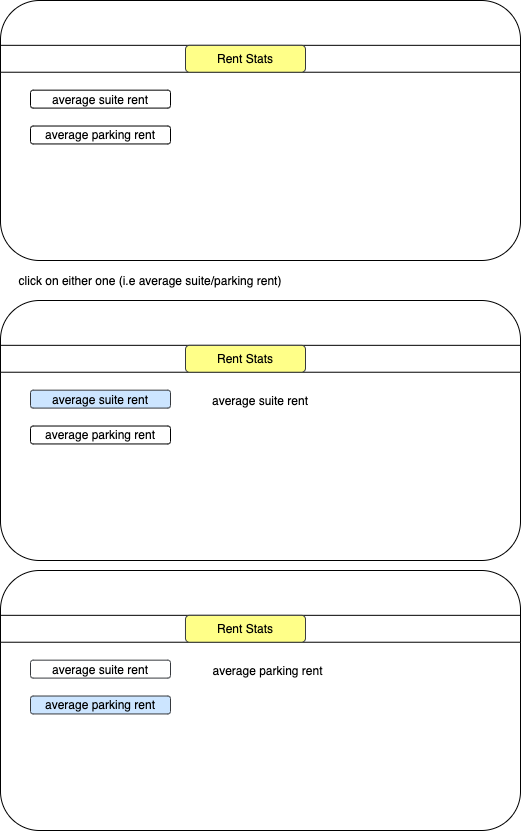

The diagram above was exported from draw.io. Its source (the exported page's mxGraphModel, read from the mxfile embedded in the PNG):
<mxGraphModel dx="946" dy="577" grid="1" gridSize="10" guides="1" tooltips="1" connect="1" arrows="1" fold="1" page="1" pageScale="1" pageWidth="850" pageHeight="1100" math="0" shadow="0">
  <root>
    <mxCell id="0Mr5G6s5IQarTzx0Z4FC-0" />
    <mxCell id="0Mr5G6s5IQarTzx0Z4FC-1" parent="0Mr5G6s5IQarTzx0Z4FC-0" />
    <mxCell id="0Mr5G6s5IQarTzx0Z4FC-89" value="" style="rounded=1;whiteSpace=wrap;html=1;" parent="0Mr5G6s5IQarTzx0Z4FC-1" vertex="1">
      <mxGeometry x="70" y="640" width="520" height="260" as="geometry" />
    </mxCell>
    <mxCell id="0Mr5G6s5IQarTzx0Z4FC-2" value="" style="group;container=1;" parent="0Mr5G6s5IQarTzx0Z4FC-1" vertex="1" connectable="0">
      <mxGeometry x="70" y="70" width="520" height="260" as="geometry" />
    </mxCell>
    <mxCell id="0Mr5G6s5IQarTzx0Z4FC-81" value="" style="group" parent="0Mr5G6s5IQarTzx0Z4FC-2" vertex="1" connectable="0">
      <mxGeometry width="520" height="260" as="geometry" />
    </mxCell>
    <mxCell id="0Mr5G6s5IQarTzx0Z4FC-3" value="" style="rounded=1;whiteSpace=wrap;html=1;" parent="0Mr5G6s5IQarTzx0Z4FC-81" vertex="1">
      <mxGeometry width="520" height="260" as="geometry" />
    </mxCell>
    <mxCell id="0Mr5G6s5IQarTzx0Z4FC-4" value="average suite rent" style="rounded=1;whiteSpace=wrap;html=1;" parent="0Mr5G6s5IQarTzx0Z4FC-81" vertex="1">
      <mxGeometry x="30" y="89.65517241379311" width="140" height="17.93103448275862" as="geometry" />
    </mxCell>
    <mxCell id="0Mr5G6s5IQarTzx0Z4FC-5" value="" style="rounded=0;whiteSpace=wrap;html=1;" parent="0Mr5G6s5IQarTzx0Z4FC-81" vertex="1">
      <mxGeometry y="44.827586206896555" width="520" height="26.896551724137932" as="geometry" />
    </mxCell>
    <mxCell id="0Mr5G6s5IQarTzx0Z4FC-6" value="average parking rent" style="rounded=1;whiteSpace=wrap;html=1;" parent="0Mr5G6s5IQarTzx0Z4FC-81" vertex="1">
      <mxGeometry x="30" y="125.51724137931035" width="140" height="17.93103448275862" as="geometry" />
    </mxCell>
    <mxCell id="0Mr5G6s5IQarTzx0Z4FC-8" value="Rent Stats" style="rounded=1;whiteSpace=wrap;html=1;fillColor=#ffff88;strokeColor=#36393d;" parent="0Mr5G6s5IQarTzx0Z4FC-81" vertex="1">
      <mxGeometry x="185" y="44.827586206896555" width="120" height="26.896551724137932" as="geometry" />
    </mxCell>
    <mxCell id="0Mr5G6s5IQarTzx0Z4FC-33" value="click on either one (i.e average suite/parking rent)" style="text;html=1;strokeColor=none;fillColor=none;align=center;verticalAlign=middle;whiteSpace=wrap;rounded=0;" parent="0Mr5G6s5IQarTzx0Z4FC-1" vertex="1">
      <mxGeometry x="70" y="340" width="300" height="20" as="geometry" />
    </mxCell>
    <mxCell id="0Mr5G6s5IQarTzx0Z4FC-82" value="" style="group" parent="0Mr5G6s5IQarTzx0Z4FC-1" vertex="1" connectable="0">
      <mxGeometry x="70" y="370" width="520" height="260" as="geometry" />
    </mxCell>
    <mxCell id="0Mr5G6s5IQarTzx0Z4FC-83" value="" style="rounded=1;whiteSpace=wrap;html=1;" parent="0Mr5G6s5IQarTzx0Z4FC-82" vertex="1">
      <mxGeometry width="520" height="260" as="geometry" />
    </mxCell>
    <mxCell id="0Mr5G6s5IQarTzx0Z4FC-84" value="average suite rent" style="rounded=1;whiteSpace=wrap;html=1;fillColor=#cce5ff;strokeColor=#36393d;" parent="0Mr5G6s5IQarTzx0Z4FC-82" vertex="1">
      <mxGeometry x="30" y="89.65517241379311" width="140" height="17.93103448275862" as="geometry" />
    </mxCell>
    <mxCell id="0Mr5G6s5IQarTzx0Z4FC-85" value="" style="rounded=0;whiteSpace=wrap;html=1;" parent="0Mr5G6s5IQarTzx0Z4FC-82" vertex="1">
      <mxGeometry y="44.827586206896555" width="520" height="26.896551724137932" as="geometry" />
    </mxCell>
    <mxCell id="0Mr5G6s5IQarTzx0Z4FC-86" value="average parking rent" style="rounded=1;whiteSpace=wrap;html=1;" parent="0Mr5G6s5IQarTzx0Z4FC-82" vertex="1">
      <mxGeometry x="30" y="125.51724137931035" width="140" height="17.93103448275862" as="geometry" />
    </mxCell>
    <mxCell id="0Mr5G6s5IQarTzx0Z4FC-87" value="Rent Stats" style="rounded=1;whiteSpace=wrap;html=1;fillColor=#ffff88;strokeColor=#36393d;" parent="0Mr5G6s5IQarTzx0Z4FC-82" vertex="1">
      <mxGeometry x="185" y="44.827586206896555" width="120" height="26.896551724137932" as="geometry" />
    </mxCell>
    <mxCell id="0Mr5G6s5IQarTzx0Z4FC-88" value="average suite rent" style="text;html=1;strokeColor=none;fillColor=none;align=center;verticalAlign=middle;whiteSpace=wrap;rounded=0;" parent="0Mr5G6s5IQarTzx0Z4FC-82" vertex="1">
      <mxGeometry x="205" y="89.65999999999997" width="110" height="20" as="geometry" />
    </mxCell>
    <mxCell id="0Mr5G6s5IQarTzx0Z4FC-90" value="average suite rent" style="rounded=1;whiteSpace=wrap;html=1;strokeColor=#36393d;fillColor=none;" parent="0Mr5G6s5IQarTzx0Z4FC-1" vertex="1">
      <mxGeometry x="100" y="729.6551724137931" width="140" height="17.93103448275862" as="geometry" />
    </mxCell>
    <mxCell id="0Mr5G6s5IQarTzx0Z4FC-91" value="" style="rounded=0;whiteSpace=wrap;html=1;" parent="0Mr5G6s5IQarTzx0Z4FC-1" vertex="1">
      <mxGeometry x="70" y="684.8275862068965" width="520" height="26.896551724137932" as="geometry" />
    </mxCell>
    <mxCell id="0Mr5G6s5IQarTzx0Z4FC-92" value="average parking rent" style="rounded=1;whiteSpace=wrap;html=1;fillColor=#cce5ff;strokeColor=#36393d;" parent="0Mr5G6s5IQarTzx0Z4FC-1" vertex="1">
      <mxGeometry x="100" y="765.5172413793103" width="140" height="17.93103448275862" as="geometry" />
    </mxCell>
    <mxCell id="0Mr5G6s5IQarTzx0Z4FC-93" value="Rent Stats" style="rounded=1;whiteSpace=wrap;html=1;fillColor=#ffff88;strokeColor=#36393d;" parent="0Mr5G6s5IQarTzx0Z4FC-1" vertex="1">
      <mxGeometry x="255" y="684.8275862068965" width="120" height="26.896551724137932" as="geometry" />
    </mxCell>
    <mxCell id="0Mr5G6s5IQarTzx0Z4FC-94" value="average parking rent" style="text;html=1;strokeColor=none;fillColor=none;align=center;verticalAlign=middle;whiteSpace=wrap;rounded=0;" parent="0Mr5G6s5IQarTzx0Z4FC-1" vertex="1">
      <mxGeometry x="275" y="729.66" width="125" height="20" as="geometry" />
    </mxCell>
  </root>
</mxGraphModel>